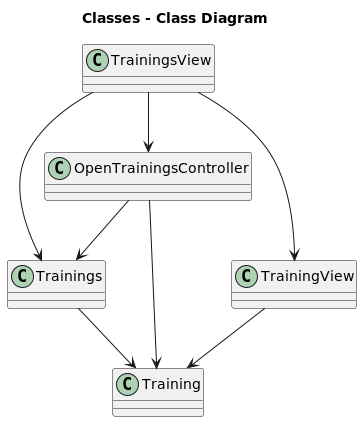

The diagram above was rendered by PlantUML. Its source (embedded in the PNG):
@startuml

title Classes - Class Diagram

class TrainingsView
class OpenTrainingsController
class Trainings
class Training

TrainingsView --> TrainingView
TrainingsView --> OpenTrainingsController
TrainingsView --> Trainings
OpenTrainingsController --> Trainings
OpenTrainingsController --> Training
Trainings --> Training
TrainingView --> Training
@enduml